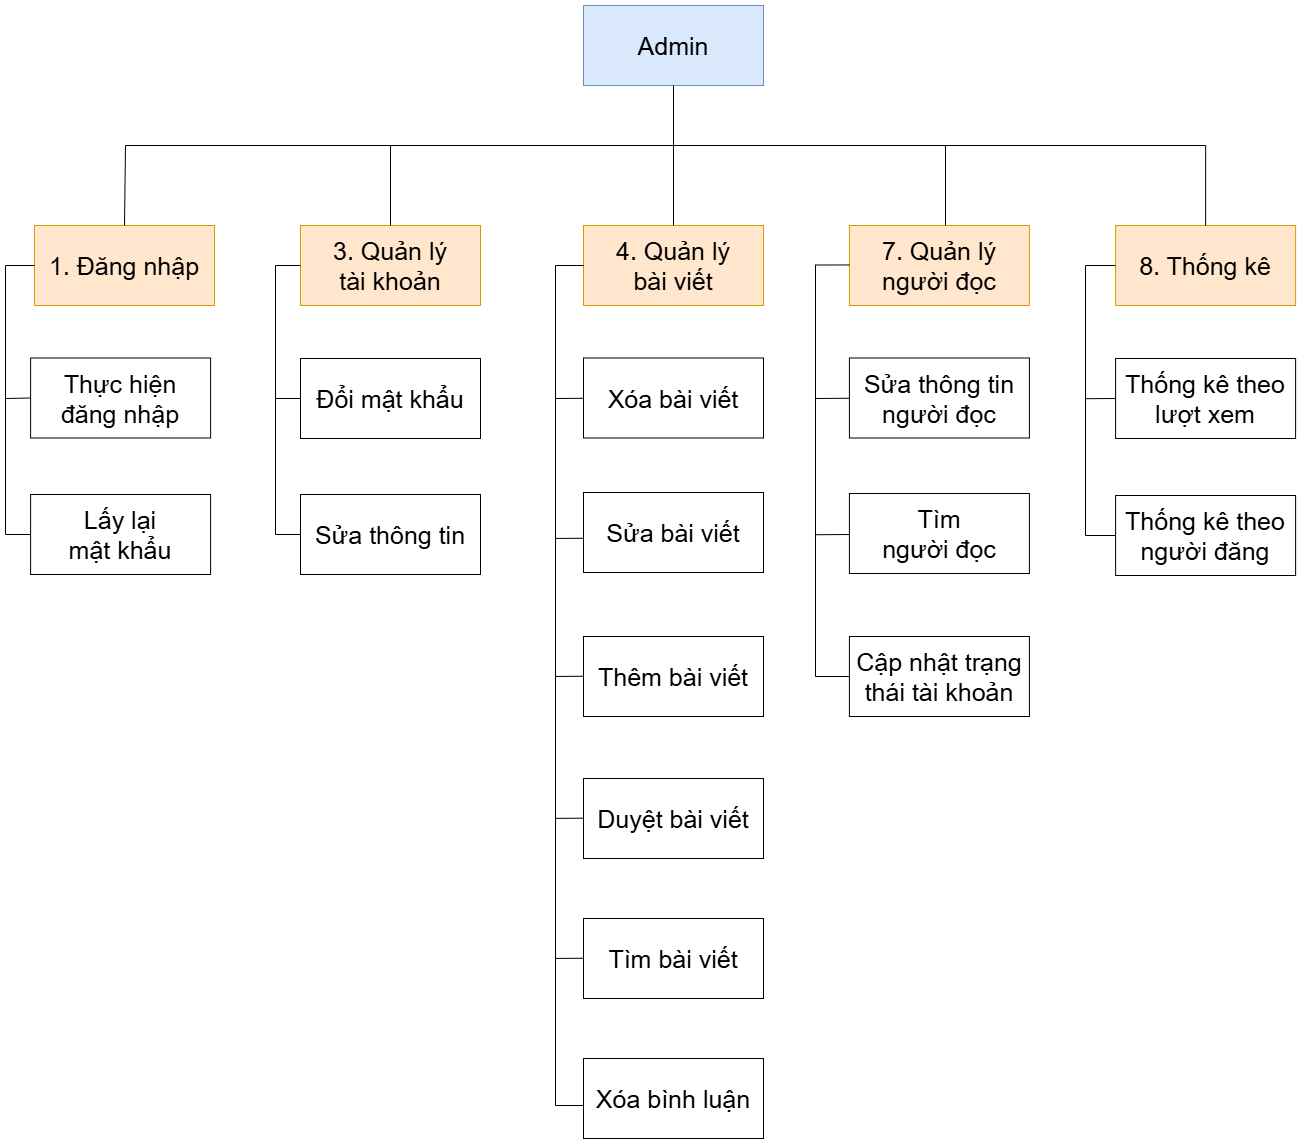

The diagram above was exported from draw.io. Its source (the exported page's mxGraphModel, read from the mxfile embedded in the PNG):
<mxGraphModel dx="1717" dy="878" grid="1" gridSize="10" guides="1" tooltips="1" connect="1" arrows="1" fold="1" page="1" pageScale="1" pageWidth="850" pageHeight="1100" math="0" shadow="0">
  <root>
    <mxCell id="0" />
    <mxCell id="1" parent="0" />
    <mxCell id="jI3_WW8XJAf54n3eBRj1-1" parent="1" style="rounded=0;whiteSpace=wrap;html=1;fillColor=#ffe6cc;strokeColor=#d79b00;" value="&lt;span style=&quot;font-size: 25px;&quot;&gt;1. Đăng nhập&lt;/span&gt;" vertex="1">
      <mxGeometry height="80" width="180" x="149" y="240" as="geometry" />
    </mxCell>
    <mxCell id="jI3_WW8XJAf54n3eBRj1-2" parent="1" style="rounded=0;whiteSpace=wrap;html=1;" value="&lt;span style=&quot;font-size: 25px;&quot;&gt;Đổi mật khẩu&lt;/span&gt;" vertex="1">
      <mxGeometry height="80" width="180" x="415" y="373" as="geometry" />
    </mxCell>
    <mxCell id="jI3_WW8XJAf54n3eBRj1-3" parent="1" style="rounded=0;whiteSpace=wrap;html=1;fillColor=#ffe6cc;strokeColor=#d79b00;" value="&lt;span style=&quot;font-size: 25px;&quot;&gt;7. Quản lý&lt;/span&gt;&lt;div&gt;&lt;span style=&quot;font-size: 25px;&quot;&gt;người đọc&lt;/span&gt;&lt;/div&gt;" vertex="1">
      <mxGeometry height="80" width="180" x="963.9100000000001" y="240" as="geometry" />
    </mxCell>
    <mxCell id="jI3_WW8XJAf54n3eBRj1-4" parent="1" style="rounded=0;whiteSpace=wrap;html=1;" value="&lt;span style=&quot;font-size: 25px;&quot;&gt;Sửa thông tin&lt;br&gt;người đọc&lt;/span&gt;" vertex="1">
      <mxGeometry height="80" width="180" x="963.9100000000001" y="372.5" as="geometry" />
    </mxCell>
    <mxCell id="jI3_WW8XJAf54n3eBRj1-5" parent="1" style="rounded=0;whiteSpace=wrap;html=1;fillColor=#ffe6cc;strokeColor=#d79b00;" value="&lt;span style=&quot;font-size: 25px;&quot;&gt;4. Quản lý&lt;/span&gt;&lt;div&gt;&lt;span style=&quot;font-size: 25px;&quot;&gt;bài viết&lt;/span&gt;&lt;/div&gt;" vertex="1">
      <mxGeometry height="80" width="180" x="698" y="240" as="geometry" />
    </mxCell>
    <mxCell id="jI3_WW8XJAf54n3eBRj1-6" parent="1" style="rounded=0;whiteSpace=wrap;html=1;" value="&lt;span style=&quot;font-size: 25px;&quot;&gt;Xóa bài viết&lt;/span&gt;" vertex="1">
      <mxGeometry height="80" width="180" x="698" y="372.5" as="geometry" />
    </mxCell>
    <mxCell id="jI3_WW8XJAf54n3eBRj1-7" parent="1" style="rounded=0;whiteSpace=wrap;html=1;" value="&lt;span style=&quot;font-size: 25px;&quot;&gt;Sửa bài viết&lt;/span&gt;" vertex="1">
      <mxGeometry height="80" width="180" x="698" y="507" as="geometry" />
    </mxCell>
    <mxCell id="jI3_WW8XJAf54n3eBRj1-8" parent="1" style="rounded=0;whiteSpace=wrap;html=1;fillColor=#ffe6cc;strokeColor=#d79b00;" value="&lt;span style=&quot;font-size: 25px;&quot;&gt;3. Quản lý&lt;/span&gt;&lt;div&gt;&lt;span style=&quot;font-size: 25px;&quot;&gt;tài khoản&lt;/span&gt;&lt;/div&gt;" vertex="1">
      <mxGeometry height="80" width="180" x="415" y="240" as="geometry" />
    </mxCell>
    <mxCell id="jI3_WW8XJAf54n3eBRj1-9" parent="1" style="rounded=0;whiteSpace=wrap;html=1;" value="&lt;span style=&quot;font-size: 25px;&quot;&gt;Thêm bài viết&lt;/span&gt;" vertex="1">
      <mxGeometry height="80" width="180" x="698" y="651" as="geometry" />
    </mxCell>
    <mxCell id="jI3_WW8XJAf54n3eBRj1-10" parent="1" style="rounded=0;whiteSpace=wrap;html=1;fillColor=#ffe6cc;strokeColor=#d79b00;" value="&lt;span style=&quot;font-size: 25px;&quot;&gt;8. Thống kê&lt;/span&gt;" vertex="1">
      <mxGeometry height="80" width="180" x="1230.1100000000001" y="240" as="geometry" />
    </mxCell>
    <mxCell id="jI3_WW8XJAf54n3eBRj1-11" parent="1" style="rounded=0;whiteSpace=wrap;html=1;" value="&lt;span style=&quot;font-size: 25px;&quot;&gt;Duyệt bài viết&lt;/span&gt;" vertex="1">
      <mxGeometry height="80" width="180" x="698" y="793" as="geometry" />
    </mxCell>
    <mxCell id="jI3_WW8XJAf54n3eBRj1-12" parent="1" style="rounded=0;whiteSpace=wrap;html=1;" value="&lt;span style=&quot;font-size: 25px;&quot;&gt;Sửa thông tin&lt;/span&gt;" vertex="1">
      <mxGeometry height="80" width="180" x="415" y="509" as="geometry" />
    </mxCell>
    <mxCell id="jI3_WW8XJAf54n3eBRj1-13" parent="1" style="rounded=0;whiteSpace=wrap;html=1;fillColor=#dae8fc;strokeColor=#6c8ebf;" value="&lt;font style=&quot;font-size: 25px;&quot;&gt;Admin&lt;/font&gt;" vertex="1">
      <mxGeometry height="80" width="180" x="698" y="20" as="geometry" />
    </mxCell>
    <mxCell id="jI3_WW8XJAf54n3eBRj1-14" parent="1" style="rounded=0;whiteSpace=wrap;html=1;" value="&lt;span style=&quot;font-size: 25px;&quot;&gt;Thực hiện&lt;/span&gt;&lt;div&gt;&lt;span style=&quot;font-size: 25px;&quot;&gt;đăng nhập&lt;/span&gt;&lt;/div&gt;" vertex="1">
      <mxGeometry height="80" width="180" x="145.11000000000013" y="372.5" as="geometry" />
    </mxCell>
    <mxCell id="jI3_WW8XJAf54n3eBRj1-15" parent="1" style="rounded=0;whiteSpace=wrap;html=1;" value="&lt;span style=&quot;font-size: 25px;&quot;&gt;Thống kê theo lượt xem&lt;/span&gt;" vertex="1">
      <mxGeometry height="80" width="180" x="1230.11" y="373" as="geometry" />
    </mxCell>
    <mxCell id="jI3_WW8XJAf54n3eBRj1-16" parent="1" style="rounded=0;whiteSpace=wrap;html=1;" value="&lt;span style=&quot;font-size: 25px;&quot;&gt;Thống kê theo người đăng&lt;/span&gt;" vertex="1">
      <mxGeometry height="80" width="180" x="1230.11" y="510" as="geometry" />
    </mxCell>
    <mxCell id="jI3_WW8XJAf54n3eBRj1-17" parent="1" style="rounded=0;whiteSpace=wrap;html=1;" value="&lt;span style=&quot;font-size: 25px;&quot;&gt;Xóa bình luận&lt;/span&gt;" vertex="1">
      <mxGeometry height="80" width="180" x="698" y="1073" as="geometry" />
    </mxCell>
    <mxCell id="jI3_WW8XJAf54n3eBRj1-18" parent="1" style="rounded=0;whiteSpace=wrap;html=1;" value="&lt;span style=&quot;font-size: 25px;&quot;&gt;Tìm&lt;/span&gt;&lt;div&gt;&lt;span style=&quot;font-size: 25px;&quot;&gt;người đọc&lt;/span&gt;&lt;/div&gt;" vertex="1">
      <mxGeometry height="80" width="180" x="963.9100000000001" y="508" as="geometry" />
    </mxCell>
    <mxCell id="jI3_WW8XJAf54n3eBRj1-19" parent="1" style="rounded=0;whiteSpace=wrap;html=1;" value="&lt;span style=&quot;font-size: 25px;&quot;&gt;Tìm bài viết&lt;/span&gt;" vertex="1">
      <mxGeometry height="80" width="180" x="698" y="933" as="geometry" />
    </mxCell>
    <mxCell id="jI3_WW8XJAf54n3eBRj1-20" parent="1" style="rounded=0;whiteSpace=wrap;html=1;" value="&lt;span style=&quot;font-size: 25px;&quot;&gt;Lấy lại&lt;/span&gt;&lt;div&gt;&lt;span style=&quot;font-size: 25px;&quot;&gt;mật khẩu&lt;/span&gt;&lt;/div&gt;" vertex="1">
      <mxGeometry height="80" width="180" x="145.11" y="509" as="geometry" />
    </mxCell>
    <mxCell id="RdAQU5k0HBYk84HDlThf-1" edge="1" parent="1" source="jI3_WW8XJAf54n3eBRj1-1" style="endArrow=none;html=1;rounded=0;edgeStyle=orthogonalEdgeStyle;entryX=0.5;entryY=0;entryDx=0;entryDy=0;exitX=0.5;exitY=0;exitDx=0;exitDy=0;" target="jI3_WW8XJAf54n3eBRj1-10" value="">
      <mxGeometry height="50" relative="1" width="50" as="geometry">
        <Array as="points">
          <mxPoint x="240" y="240" />
          <mxPoint x="240" y="160" />
          <mxPoint x="1320" y="160" />
        </Array>
        <mxPoint x="220" y="230" as="sourcePoint" />
        <mxPoint x="1320" y="160" as="targetPoint" />
      </mxGeometry>
    </mxCell>
    <mxCell id="mh2EehmV_4fVA_MHHirG-1" edge="1" parent="1" source="jI3_WW8XJAf54n3eBRj1-5" style="endArrow=none;html=1;rounded=0;entryX=0.5;entryY=1;entryDx=0;entryDy=0;exitX=0.5;exitY=0;exitDx=0;exitDy=0;" target="jI3_WW8XJAf54n3eBRj1-13" value="">
      <mxGeometry height="50" relative="1" width="50" as="geometry">
        <mxPoint x="788" y="160" as="sourcePoint" />
        <mxPoint x="813" y="100" as="targetPoint" />
      </mxGeometry>
    </mxCell>
    <mxCell id="mh2EehmV_4fVA_MHHirG-2" edge="1" parent="1" source="jI3_WW8XJAf54n3eBRj1-12" style="endArrow=none;html=1;rounded=0;exitX=0;exitY=0.5;exitDx=0;exitDy=0;entryX=0;entryY=0.5;entryDx=0;entryDy=0;edgeStyle=orthogonalEdgeStyle;" target="jI3_WW8XJAf54n3eBRj1-8" value="">
      <mxGeometry height="50" relative="1" width="50" as="geometry">
        <Array as="points">
          <mxPoint x="390" y="549" />
          <mxPoint x="390" y="280" />
        </Array>
        <mxPoint x="375" y="390" as="sourcePoint" />
        <mxPoint x="425" y="340" as="targetPoint" />
      </mxGeometry>
    </mxCell>
    <mxCell id="mh2EehmV_4fVA_MHHirG-3" edge="1" parent="1" source="jI3_WW8XJAf54n3eBRj1-20" style="endArrow=none;html=1;rounded=0;exitX=0;exitY=0.5;exitDx=0;exitDy=0;entryX=0;entryY=0.5;entryDx=0;entryDy=0;edgeStyle=orthogonalEdgeStyle;" target="jI3_WW8XJAf54n3eBRj1-1" value="">
      <mxGeometry height="50" relative="1" width="50" as="geometry">
        <Array as="points">
          <mxPoint x="120" y="549" />
          <mxPoint x="120" y="280" />
        </Array>
        <mxPoint x="104.88999999999999" y="540" as="sourcePoint" />
        <mxPoint x="104.88999999999999" y="260" as="targetPoint" />
      </mxGeometry>
    </mxCell>
    <mxCell id="6wS-HNw-DszKABBj3BrV-1" edge="1" parent="1" source="uuiYFADwexWdZ2Wur3ED-1" style="endArrow=none;html=1;rounded=0;exitX=0;exitY=0.5;exitDx=0;exitDy=0;entryX=0;entryY=0.5;entryDx=0;entryDy=0;edgeStyle=orthogonalEdgeStyle;" value="">
      <mxGeometry height="50" relative="1" width="50" as="geometry">
        <Array as="points">
          <mxPoint x="930" y="691" />
          <mxPoint x="930" y="279" />
        </Array>
        <mxPoint x="959.9100000000001" y="559.47" as="sourcePoint" />
        <mxPoint x="963.9100000000001" y="279.47" as="targetPoint" />
      </mxGeometry>
    </mxCell>
    <mxCell id="6wS-HNw-DszKABBj3BrV-2" edge="1" parent="1" source="jI3_WW8XJAf54n3eBRj1-16" style="endArrow=none;html=1;rounded=0;exitX=0;exitY=0.5;exitDx=0;exitDy=0;entryX=0;entryY=0.5;entryDx=0;entryDy=0;edgeStyle=orthogonalEdgeStyle;" value="">
      <mxGeometry height="50" relative="1" width="50" as="geometry">
        <Array as="points">
          <mxPoint x="1200" y="550" />
          <mxPoint x="1200" y="280" />
        </Array>
        <mxPoint x="1226.11" y="560" as="sourcePoint" />
        <mxPoint x="1230.11" y="280" as="targetPoint" />
      </mxGeometry>
    </mxCell>
    <mxCell id="6wS-HNw-DszKABBj3BrV-3" edge="1" parent="1" source="jI3_WW8XJAf54n3eBRj1-17" style="endArrow=none;html=1;rounded=0;exitX=0;exitY=0.5;exitDx=0;exitDy=0;entryX=0;entryY=0.5;entryDx=0;entryDy=0;edgeStyle=orthogonalEdgeStyle;" target="jI3_WW8XJAf54n3eBRj1-5" value="">
      <mxGeometry height="50" relative="1" width="50" as="geometry">
        <Array as="points">
          <mxPoint x="670" y="1120" />
          <mxPoint x="670" y="280" />
        </Array>
        <mxPoint x="669.92" y="664" as="sourcePoint" />
        <mxPoint x="670.0299999999999" y="390" as="targetPoint" />
      </mxGeometry>
    </mxCell>
    <mxCell id="S1qrZtkAVxwN7xHVaQ_K-1" edge="1" parent="1" source="jI3_WW8XJAf54n3eBRj1-8" style="endArrow=none;html=1;rounded=0;exitX=0.5;exitY=0;exitDx=0;exitDy=0;" value="">
      <mxGeometry height="50" relative="1" width="50" as="geometry">
        <mxPoint x="450" y="240" as="sourcePoint" />
        <mxPoint x="505" y="160" as="targetPoint" />
      </mxGeometry>
    </mxCell>
    <mxCell id="S1qrZtkAVxwN7xHVaQ_K-2" edge="1" parent="1" style="endArrow=none;html=1;rounded=0;exitX=0.5;exitY=0;exitDx=0;exitDy=0;" value="">
      <mxGeometry height="50" relative="1" width="50" as="geometry">
        <mxPoint x="1060" y="240" as="sourcePoint" />
        <mxPoint x="1060" y="160" as="targetPoint" />
      </mxGeometry>
    </mxCell>
    <mxCell id="S1qrZtkAVxwN7xHVaQ_K-4" edge="1" parent="1" style="endArrow=none;html=1;rounded=0;entryX=0;entryY=0.5;entryDx=0;entryDy=0;" target="jI3_WW8XJAf54n3eBRj1-14" value="">
      <mxGeometry height="50" relative="1" width="50" as="geometry">
        <mxPoint x="120" y="413" as="sourcePoint" />
        <mxPoint x="160" y="343" as="targetPoint" />
      </mxGeometry>
    </mxCell>
    <mxCell id="S1qrZtkAVxwN7xHVaQ_K-5" edge="1" parent="1" style="endArrow=none;html=1;rounded=0;entryX=0;entryY=0.5;entryDx=0;entryDy=0;" value="">
      <mxGeometry height="50" relative="1" width="50" as="geometry">
        <mxPoint x="390" y="413" as="sourcePoint" />
        <mxPoint x="415" y="413" as="targetPoint" />
      </mxGeometry>
    </mxCell>
    <mxCell id="S1qrZtkAVxwN7xHVaQ_K-6" edge="1" parent="1" style="endArrow=none;html=1;rounded=0;entryX=0;entryY=0.5;entryDx=0;entryDy=0;" value="">
      <mxGeometry height="50" relative="1" width="50" as="geometry">
        <mxPoint x="670" y="413" as="sourcePoint" />
        <mxPoint x="698" y="412.79" as="targetPoint" />
      </mxGeometry>
    </mxCell>
    <mxCell id="S1qrZtkAVxwN7xHVaQ_K-7" edge="1" parent="1" style="endArrow=none;html=1;rounded=0;entryX=0;entryY=0.5;entryDx=0;entryDy=0;" value="">
      <mxGeometry height="50" relative="1" width="50" as="geometry">
        <mxPoint x="670" y="552.95" as="sourcePoint" />
        <mxPoint x="698" y="552.74" as="targetPoint" />
      </mxGeometry>
    </mxCell>
    <mxCell id="S1qrZtkAVxwN7xHVaQ_K-8" edge="1" parent="1" style="endArrow=none;html=1;rounded=0;entryX=0;entryY=0.5;entryDx=0;entryDy=0;" value="">
      <mxGeometry height="50" relative="1" width="50" as="geometry">
        <mxPoint x="670" y="690.95" as="sourcePoint" />
        <mxPoint x="698" y="690.74" as="targetPoint" />
      </mxGeometry>
    </mxCell>
    <mxCell id="S1qrZtkAVxwN7xHVaQ_K-9" edge="1" parent="1" style="endArrow=none;html=1;rounded=0;entryX=0;entryY=0.5;entryDx=0;entryDy=0;" value="">
      <mxGeometry height="50" relative="1" width="50" as="geometry">
        <mxPoint x="670" y="832.88" as="sourcePoint" />
        <mxPoint x="698" y="832.67" as="targetPoint" />
      </mxGeometry>
    </mxCell>
    <mxCell id="S1qrZtkAVxwN7xHVaQ_K-11" edge="1" parent="1" style="endArrow=none;html=1;rounded=0;entryX=0;entryY=0.5;entryDx=0;entryDy=0;" value="">
      <mxGeometry height="50" relative="1" width="50" as="geometry">
        <mxPoint x="930" y="413" as="sourcePoint" />
        <mxPoint x="963.91" y="412.76" as="targetPoint" />
      </mxGeometry>
    </mxCell>
    <mxCell id="S1qrZtkAVxwN7xHVaQ_K-12" edge="1" parent="1" style="endArrow=none;html=1;rounded=0;entryX=0;entryY=0.5;entryDx=0;entryDy=0;" target="jI3_WW8XJAf54n3eBRj1-15" value="">
      <mxGeometry height="50" relative="1" width="50" as="geometry">
        <mxPoint x="1200" y="413.21" as="sourcePoint" />
        <mxPoint x="1228" y="413" as="targetPoint" />
      </mxGeometry>
    </mxCell>
    <mxCell id="ne_E9-I3qVJu0eFy1nXX-1" edge="1" parent="1" style="endArrow=none;html=1;rounded=0;entryX=0;entryY=0.5;entryDx=0;entryDy=0;" value="">
      <mxGeometry height="50" relative="1" width="50" as="geometry">
        <mxPoint x="670" y="972.95" as="sourcePoint" />
        <mxPoint x="698" y="972.74" as="targetPoint" />
      </mxGeometry>
    </mxCell>
    <mxCell id="uuiYFADwexWdZ2Wur3ED-1" parent="1" style="rounded=0;whiteSpace=wrap;html=1;" value="&lt;span style=&quot;font-size: 25px;&quot;&gt;Cập nhật trạng thái tài khoản&lt;/span&gt;" vertex="1">
      <mxGeometry height="80" width="180" x="963.91" y="651" as="geometry" />
    </mxCell>
    <mxCell id="uuiYFADwexWdZ2Wur3ED-2" edge="1" parent="1" style="endArrow=none;html=1;rounded=0;entryX=0;entryY=0.5;entryDx=0;entryDy=0;" value="">
      <mxGeometry height="50" relative="1" width="50" as="geometry">
        <mxPoint x="930" y="549.24" as="sourcePoint" />
        <mxPoint x="963.91" y="549" as="targetPoint" />
      </mxGeometry>
    </mxCell>
  </root>
</mxGraphModel>